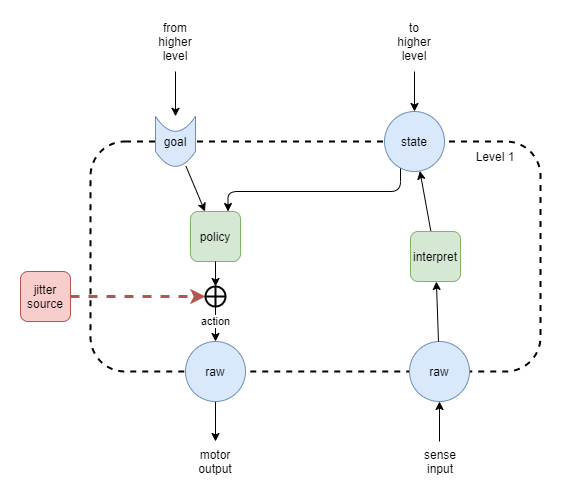

The diagram above was exported from draw.io. Its source (the exported page's mxGraphModel, read from the mxfile embedded in the PNG):
<mxGraphModel dx="1422" dy="822" grid="1" gridSize="10" guides="1" tooltips="1" connect="1" arrows="1" fold="1" page="1" pageScale="1" pageWidth="827" pageHeight="1169" math="0" shadow="0">
  <root>
    <mxCell id="d80QrITkQeyiGsKIpFDk-0" />
    <mxCell id="d80QrITkQeyiGsKIpFDk-1" parent="d80QrITkQeyiGsKIpFDk-0" />
    <mxCell id="mgtsbwepwsRdEEbMENQT-0" value="" style="rounded=1;whiteSpace=wrap;html=1;fillColor=none;dashed=1;strokeWidth=2;" vertex="1" parent="d80QrITkQeyiGsKIpFDk-1">
      <mxGeometry x="90" y="790" width="450" height="230" as="geometry" />
    </mxCell>
    <mxCell id="mgtsbwepwsRdEEbMENQT-2" style="edgeStyle=none;rounded=0;orthogonalLoop=1;jettySize=auto;html=1;" edge="1" parent="d80QrITkQeyiGsKIpFDk-1" source="mgtsbwepwsRdEEbMENQT-3">
      <mxGeometry relative="1" as="geometry">
        <mxPoint x="215" y="1090" as="targetPoint" />
      </mxGeometry>
    </mxCell>
    <mxCell id="mgtsbwepwsRdEEbMENQT-3" value="raw" style="ellipse;whiteSpace=wrap;html=1;aspect=fixed;rounded=1;strokeWidth=1;fillColor=#dae8fc;strokeColor=#6c8ebf;" vertex="1" parent="d80QrITkQeyiGsKIpFDk-1">
      <mxGeometry x="185" y="990" width="60" height="60" as="geometry" />
    </mxCell>
    <mxCell id="mgtsbwepwsRdEEbMENQT-6" style="edgeStyle=orthogonalEdgeStyle;rounded=1;orthogonalLoop=1;jettySize=auto;html=1;entryX=0.75;entryY=0;entryDx=0;entryDy=0;endArrow=classic;endFill=1;strokeWidth=1;fontSize=12;fontColor=#000000;" edge="1" parent="d80QrITkQeyiGsKIpFDk-1" source="mgtsbwepwsRdEEbMENQT-9" target="mgtsbwepwsRdEEbMENQT-36">
      <mxGeometry relative="1" as="geometry">
        <mxPoint x="390" y="730" as="sourcePoint" />
        <Array as="points">
          <mxPoint x="400" y="840" />
          <mxPoint x="228" y="840" />
        </Array>
      </mxGeometry>
    </mxCell>
    <mxCell id="mgtsbwepwsRdEEbMENQT-59" style="edgeStyle=orthogonalEdgeStyle;rounded=1;orthogonalLoop=1;jettySize=auto;html=1;endArrow=classic;endFill=1;strokeWidth=1;fontSize=12;fontColor=#000000;" edge="1" parent="d80QrITkQeyiGsKIpFDk-1" target="mgtsbwepwsRdEEbMENQT-9">
      <mxGeometry relative="1" as="geometry">
        <mxPoint x="414" y="720" as="sourcePoint" />
      </mxGeometry>
    </mxCell>
    <mxCell id="mgtsbwepwsRdEEbMENQT-9" value="state" style="ellipse;whiteSpace=wrap;html=1;aspect=fixed;rounded=1;strokeWidth=1;fillColor=#dae8fc;strokeColor=#6c8ebf;" vertex="1" parent="d80QrITkQeyiGsKIpFDk-1">
      <mxGeometry x="384" y="760" width="60" height="60" as="geometry" />
    </mxCell>
    <mxCell id="mgtsbwepwsRdEEbMENQT-12" value="action" style="edgeStyle=none;rounded=0;orthogonalLoop=1;jettySize=auto;html=1;" edge="1" parent="d80QrITkQeyiGsKIpFDk-1" source="mgtsbwepwsRdEEbMENQT-60" target="mgtsbwepwsRdEEbMENQT-3">
      <mxGeometry x="-0.1429" relative="1" as="geometry">
        <mxPoint x="210.8683046783658" y="920" as="sourcePoint" />
        <mxPoint x="166.14821715821358" y="955.0682980496512" as="targetPoint" />
        <mxPoint as="offset" />
      </mxGeometry>
    </mxCell>
    <mxCell id="mgtsbwepwsRdEEbMENQT-57" style="edgeStyle=orthogonalEdgeStyle;rounded=1;orthogonalLoop=1;jettySize=auto;html=1;endArrow=classic;endFill=1;strokeWidth=1;fontSize=12;fontColor=#000000;" edge="1" parent="d80QrITkQeyiGsKIpFDk-1" target="mgtsbwepwsRdEEbMENQT-13">
      <mxGeometry relative="1" as="geometry">
        <mxPoint x="175" y="720" as="sourcePoint" />
      </mxGeometry>
    </mxCell>
    <mxCell id="mgtsbwepwsRdEEbMENQT-13" value="" style="shape=dataStorage;whiteSpace=wrap;html=1;fixedSize=1;rounded=1;strokeWidth=1;fillColor=#dae8fc;strokeColor=#6c8ebf;rotation=-90;size=15;horizontal=1;" vertex="1" parent="d80QrITkQeyiGsKIpFDk-1">
      <mxGeometry x="150" y="769.82" width="50" height="40" as="geometry" />
    </mxCell>
    <mxCell id="mgtsbwepwsRdEEbMENQT-16" style="edgeStyle=none;rounded=0;orthogonalLoop=1;jettySize=auto;html=1;dashed=1;strokeWidth=3;fillColor=#f8cecc;strokeColor=#b85450;entryX=0;entryY=0.5;entryDx=0;entryDy=0;" edge="1" parent="d80QrITkQeyiGsKIpFDk-1" source="mgtsbwepwsRdEEbMENQT-17" target="mgtsbwepwsRdEEbMENQT-60">
      <mxGeometry relative="1" as="geometry">
        <mxPoint x="65" y="970" as="targetPoint" />
      </mxGeometry>
    </mxCell>
    <mxCell id="mgtsbwepwsRdEEbMENQT-17" value="jitter&lt;br&gt;source" style="rounded=1;whiteSpace=wrap;html=1;fillColor=#f8cecc;strokeColor=#b85450;" vertex="1" parent="d80QrITkQeyiGsKIpFDk-1">
      <mxGeometry x="20" y="920" width="50" height="50" as="geometry" />
    </mxCell>
    <mxCell id="mgtsbwepwsRdEEbMENQT-19" style="edgeStyle=none;rounded=0;orthogonalLoop=1;jettySize=auto;html=1;" edge="1" parent="d80QrITkQeyiGsKIpFDk-1" target="mgtsbwepwsRdEEbMENQT-21">
      <mxGeometry relative="1" as="geometry">
        <mxPoint x="439" y="1090" as="sourcePoint" />
      </mxGeometry>
    </mxCell>
    <mxCell id="mgtsbwepwsRdEEbMENQT-20" style="edgeStyle=none;rounded=0;orthogonalLoop=1;jettySize=auto;html=1;" edge="1" parent="d80QrITkQeyiGsKIpFDk-1" source="mgtsbwepwsRdEEbMENQT-22" target="mgtsbwepwsRdEEbMENQT-9">
      <mxGeometry relative="1" as="geometry" />
    </mxCell>
    <mxCell id="mgtsbwepwsRdEEbMENQT-21" value="raw" style="ellipse;whiteSpace=wrap;html=1;aspect=fixed;rounded=1;strokeWidth=1;fillColor=#dae8fc;strokeColor=#6c8ebf;" vertex="1" parent="d80QrITkQeyiGsKIpFDk-1">
      <mxGeometry x="409" y="990" width="60" height="60" as="geometry" />
    </mxCell>
    <mxCell id="mgtsbwepwsRdEEbMENQT-22" value="interpret" style="rounded=1;whiteSpace=wrap;html=1;fillColor=#d5e8d4;strokeColor=#82b366;" vertex="1" parent="d80QrITkQeyiGsKIpFDk-1">
      <mxGeometry x="410" y="880" width="50" height="50" as="geometry" />
    </mxCell>
    <mxCell id="mgtsbwepwsRdEEbMENQT-23" style="edgeStyle=none;rounded=0;orthogonalLoop=1;jettySize=auto;html=1;" edge="1" parent="d80QrITkQeyiGsKIpFDk-1" source="mgtsbwepwsRdEEbMENQT-21" target="mgtsbwepwsRdEEbMENQT-22">
      <mxGeometry relative="1" as="geometry">
        <mxPoint x="462.26698371307293" y="962.8362319212222" as="sourcePoint" />
        <mxPoint x="451" y="940" as="targetPoint" />
      </mxGeometry>
    </mxCell>
    <mxCell id="mgtsbwepwsRdEEbMENQT-24" value="Level 1" style="text;html=1;strokeColor=none;fillColor=none;align=center;verticalAlign=middle;whiteSpace=wrap;rounded=0;sketch=1;rotation=0;" vertex="1" parent="d80QrITkQeyiGsKIpFDk-1">
      <mxGeometry x="460" y="795" width="70" height="20" as="geometry" />
    </mxCell>
    <mxCell id="mgtsbwepwsRdEEbMENQT-36" value="policy" style="rounded=1;whiteSpace=wrap;html=1;fillColor=#d5e8d4;strokeColor=#82b366;" vertex="1" parent="d80QrITkQeyiGsKIpFDk-1">
      <mxGeometry x="190" y="860" width="50" height="50" as="geometry" />
    </mxCell>
    <mxCell id="mgtsbwepwsRdEEbMENQT-37" value="" style="edgeStyle=none;rounded=0;orthogonalLoop=1;jettySize=auto;html=1;fontSize=12;" edge="1" parent="d80QrITkQeyiGsKIpFDk-1" source="mgtsbwepwsRdEEbMENQT-13" target="mgtsbwepwsRdEEbMENQT-36">
      <mxGeometry x="-0.0029" y="6" relative="1" as="geometry">
        <mxPoint x="165.6041264736682" y="814.8200000000002" as="sourcePoint" />
        <mxPoint x="234.1000317999251" y="924.5600508798802" as="targetPoint" />
        <mxPoint as="offset" />
      </mxGeometry>
    </mxCell>
    <mxCell id="mgtsbwepwsRdEEbMENQT-38" value="goal" style="text;html=1;strokeColor=none;fillColor=none;align=center;verticalAlign=middle;whiteSpace=wrap;rounded=0;sketch=1;rotation=0;" vertex="1" parent="d80QrITkQeyiGsKIpFDk-1">
      <mxGeometry x="150" y="779.82" width="50" height="20" as="geometry" />
    </mxCell>
    <mxCell id="mgtsbwepwsRdEEbMENQT-54" value="motor output" style="text;html=1;strokeColor=none;fillColor=none;align=center;verticalAlign=middle;whiteSpace=wrap;rounded=0;labelBackgroundColor=none;sketch=0;fontSize=12;fontColor=#000000;" vertex="1" parent="d80QrITkQeyiGsKIpFDk-1">
      <mxGeometry x="195" y="1100" width="40" height="20" as="geometry" />
    </mxCell>
    <mxCell id="mgtsbwepwsRdEEbMENQT-55" value="sense&lt;br&gt;input" style="text;html=1;strokeColor=none;fillColor=none;align=center;verticalAlign=middle;whiteSpace=wrap;rounded=0;labelBackgroundColor=none;sketch=0;fontSize=12;fontColor=#000000;" vertex="1" parent="d80QrITkQeyiGsKIpFDk-1">
      <mxGeometry x="420" y="1100" width="40" height="20" as="geometry" />
    </mxCell>
    <mxCell id="mgtsbwepwsRdEEbMENQT-56" value="from higher&lt;br&gt;level" style="text;html=1;strokeColor=none;fillColor=none;align=center;verticalAlign=middle;whiteSpace=wrap;rounded=0;labelBackgroundColor=none;sketch=0;fontSize=12;fontColor=#000000;" vertex="1" parent="d80QrITkQeyiGsKIpFDk-1">
      <mxGeometry x="155" y="680" width="40" height="20" as="geometry" />
    </mxCell>
    <mxCell id="mgtsbwepwsRdEEbMENQT-58" value="to&lt;br&gt;higher&lt;br&gt;level" style="text;html=1;strokeColor=none;fillColor=none;align=center;verticalAlign=middle;whiteSpace=wrap;rounded=0;labelBackgroundColor=none;sketch=0;fontSize=12;fontColor=#000000;" vertex="1" parent="d80QrITkQeyiGsKIpFDk-1">
      <mxGeometry x="394" y="680" width="40" height="20" as="geometry" />
    </mxCell>
    <mxCell id="mgtsbwepwsRdEEbMENQT-60" value="" style="shape=orEllipse;perimeter=ellipsePerimeter;whiteSpace=wrap;html=1;backgroundOutline=1;rounded=0;labelBackgroundColor=none;sketch=0;strokeColor=#000000;strokeWidth=2;fillColor=none;gradientColor=none;fontSize=12;fontColor=#000000;align=center;" vertex="1" parent="d80QrITkQeyiGsKIpFDk-1">
      <mxGeometry x="205" y="935" width="20" height="20" as="geometry" />
    </mxCell>
    <mxCell id="mgtsbwepwsRdEEbMENQT-61" value="" style="edgeStyle=none;rounded=0;orthogonalLoop=1;jettySize=auto;html=1;" edge="1" parent="d80QrITkQeyiGsKIpFDk-1" source="mgtsbwepwsRdEEbMENQT-36" target="mgtsbwepwsRdEEbMENQT-60">
      <mxGeometry relative="1" as="geometry">
        <mxPoint x="215" y="930" as="sourcePoint" />
        <mxPoint x="215" y="990" as="targetPoint" />
      </mxGeometry>
    </mxCell>
  </root>
</mxGraphModel>